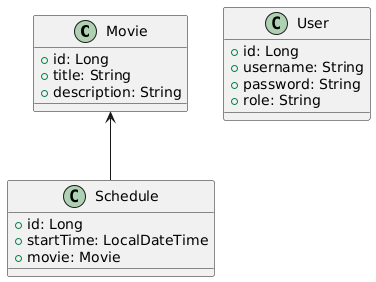

The diagram above was rendered by PlantUML. Its source (embedded in the PNG):
@startuml
class Movie {
  +id: Long
  +title: String
  +description: String
}

class Schedule {
  +id: Long
  +startTime: LocalDateTime
  +movie: Movie
}

class User {
  +id: Long
  +username: String
  +password: String
  +role: String
}

Movie <-- Schedule
@enduml